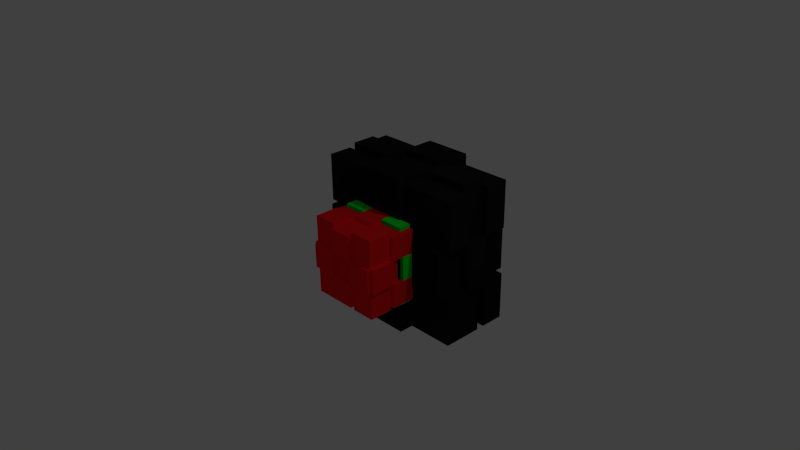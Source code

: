 # Source: Button-Cube.blend  (saved by Blender 2.78.0; exported with 4.5.12 LTS)
import bpy
from mathutils import Matrix  # noqa: F401  (used for matrix-valued properties, if any)

bpy.ops.wm.read_factory_settings(use_empty=True)
scene = bpy.context.scene
scene.name = 'Scene'

# ---- collections
col_collection_1 = bpy.data.collections.new('Collection 1'); scene.collection.children.link(col_collection_1)

# ---- materials (node trees are filled in below, after node groups)
mat_button_cube_front_pressed = bpy.data.materials.new('Button-Cube-Front-Pressed')
mat_button_cube_front_pressed.alpha_threshold = 0.0
mat_button_cube_front_pressed.use_transparent_shadow = False
mat_button_cube_front_pressed.diffuse_color = (0.0, 1.0, 0.03172, 1.0)
mat_button_cube_front_pressed.roughness = 0.5
mat_button_cube_front_pressed.line_color = (0.0, 0.0, 0.0, 1.0)
mat_button_cube_base = bpy.data.materials.new('Button-Cube-Base')
mat_button_cube_base.alpha_threshold = 0.0
mat_button_cube_base.use_transparent_shadow = False
mat_button_cube_base.diffuse_color = (0.01, 0.01, 0.01, 1.0)
mat_button_cube_base.roughness = 0.5
mat_button_cube_front_unpressed = bpy.data.materials.new('Button-Cube-Front-Unpressed')
mat_button_cube_front_unpressed.alpha_threshold = 0.0
mat_button_cube_front_unpressed.use_transparent_shadow = False
mat_button_cube_front_unpressed.diffuse_color = (1.0, 0.01, 0.01, 1.0)
mat_button_cube_front_unpressed.roughness = 0.5
mat_button_cube_front_unpressed.line_color = (0.0, 0.0, 0.0, 1.0)

# ---- material node trees

# ---- world
world_world = bpy.data.worlds.new('World'); scene.world = world_world
world_world.color = (0.05088, 0.05088, 0.05088)
world_world.use_sun_shadow = False
world_world.sun_shadow_jitter_overblur = 0.0
world_world.cycles.sampling_method = 'NONE'
world_world.cycles.sample_map_resolution = 256

# ---- cameras
cam_camera = bpy.data.cameras.new('Camera')
cam_camera.clip_end = 100.0
cam_camera.lens = 35.0
cam_camera.sensor_width = 32.0
cam_camera.sensor_height = 18.0
cam_camera.ortho_scale = 7.314
cam_camera.dof.focus_distance = 0.0
cam_camera.dof.aperture_fstop = 128.0

# ---- lights
light_lamp = bpy.data.lights.new('Lamp', 'POINT')
light_lamp.transmission_factor = 0.0
light_lamp.cutoff_distance = 30.0
light_lamp.energy = 100.0
light_lamp.shadow_buffer_clip_start = 1.001
light_lamp.shadow_soft_size = 0.1
light_lamp.shadow_maximum_resolution = 0.006
light_lamp.use_absolute_resolution = True
light_lamp.cycles.use_multiple_importance_sampling = False

# ---- meshes
me_cube_002 = bpy.data.meshes.new('Cube.002')
me_cube_002.from_pydata([(0.5, 0.5, -0.5), (0.5, -0.5, -0.5), (-0.5, -0.5, -0.5), (-0.5, 0.5, -0.5), (0.5, 0.5, 0.5), (0.5, -0.5, 0.5), (-0.5, -0.5, 0.5), (-0.5, 0.5, 0.5), (0.5, 0.1667, -0.5), (0.5, -0.1667, -0.5), (0.1667, 0.5, -0.5), (-0.1667, 0.5, -0.5), (0.5, 0.5, -0.1667), (0.5, 0.5, 0.1667), (0.1667, -0.5, -0.5), (-0.1667, -0.5, -0.5), (0.5, -0.5, -0.1667), (0.5, -0.5, 0.1667), (-0.5, -0.1667, -0.5), (-0.5, 0.1667, -0.5), (-0.5, -0.5, -0.1667), (-0.5, -0.5, 0.1667), (-0.5, 0.5, -0.1667), (-0.5, 0.5, 0.1667), (0.5, 0.1667, 0.5), (0.5, -0.1667, 0.5), (0.1667, 0.5, 0.5), (-0.1667, 0.5, 0.5), (0.1667, -0.5, 0.5), (-0.1667, -0.5, 0.5), (-0.5, -0.1667, 0.5), (-0.5, 0.1667, 0.5), (0.1667, 0.5, 0.1667), (-0.1667, 0.5, 0.1667), (0.1667, 0.5, -0.1667), (-0.1667, 0.5, -0.1667), (-0.5, -0.1667, -0.1667), (-0.5, 0.1667, -0.1667), (-0.5, -0.1667, 0.1667), (-0.5, 0.1667, 0.1667), (0.1667, -0.5, -0.1667), (-0.1667, -0.5, -0.1667), (0.1667, -0.5, 0.1667), (-0.1667, -0.5, 0.1667), (0.5, 0.1667, -0.1667), (0.5, -0.1667, -0.1667), (0.5, 0.1667, 0.1667), (0.5, -0.1667, 0.1667), (0.1667, 0.1667, 0.5), (0.1667, -0.1667, 0.5), (-0.1667, 0.1667, 0.5), (-0.1667, -0.1667, 0.5), (0.1667, 0.1667, -0.5), (-0.1667, 0.1667, -0.5), (0.1667, -0.1667, -0.5), (-0.1667, -0.1667, -0.5), (-0.1667, -0.1667, -0.55), (-0.1667, -0.5, -0.55), (-0.5, -0.5, -0.55), (-0.5, -0.1667, -0.55), (-0.1667, -0.1667, 0.55), (-0.5, -0.1667, 0.55), (-0.5, -0.5, 0.55), (-0.1667, -0.5, 0.55), (-0.1667, 0.55, 0.1667), (-0.1667, 0.55, -0.1667), (-0.5, 0.55, -0.1667), (-0.5, 0.55, 0.1667), (0.1667, 0.55, 0.5), (0.1667, 0.55, 0.1667), (-0.1667, 0.55, 0.1667), (-0.1667, 0.55, 0.5), (0.5, 0.55, 0.1667), (0.5, 0.55, -0.1667), (0.1667, 0.55, -0.1667), (0.1667, 0.55, 0.1667), (0.1667, 0.55, -0.1667), (0.1667, 0.55, -0.5), (-0.1667, 0.55, -0.5), (-0.1667, 0.55, -0.1667), (-0.55, 0.1667, -0.1667), (-0.55, 0.1667, 0.1667), (-0.55, 0.5, 0.1667), (-0.55, 0.5, -0.1667), (-0.55, -0.1667, -0.5), (-0.55, -0.1667, -0.1667), (-0.55, 0.1667, -0.1667), (-0.55, 0.1667, -0.5), (-0.55, -0.5, -0.1667), (-0.55, -0.5, 0.1667), (-0.55, -0.1667, 0.1667), (-0.55, -0.1667, -0.1667), (-0.55, -0.1667, 0.1667), (-0.55, -0.1667, 0.5), (-0.55, 0.1667, 0.5), (-0.55, 0.1667, 0.1667), (-0.1667, -0.55, -0.1667), (-0.1667, -0.55, 0.1667), (-0.5, -0.55, 0.1667), (-0.5, -0.55, -0.1667), (0.1667, -0.55, -0.5), (0.1667, -0.55, -0.1667), (-0.1667, -0.55, -0.1667), (-0.1667, -0.55, -0.5), (0.5, -0.55, -0.1667), (0.5, -0.55, 0.1667), (0.1667, -0.55, 0.1667), (0.1667, -0.55, -0.1667), (0.1667, -0.55, 0.1667), (0.1667, -0.55, 0.5), (-0.1667, -0.55, 0.5), (-0.1667, -0.55, 0.1667), (0.55, -0.1667, -0.1667), (0.55, -0.1667, 0.1667), (0.55, -0.5, 0.1667), (0.55, -0.5, -0.1667), (0.55, 0.1667, -0.5), (0.55, 0.1667, -0.1667), (0.55, -0.1667, -0.1667), (0.55, -0.1667, -0.5), (0.55, 0.5, -0.1667), (0.55, 0.5, 0.1667), (0.55, 0.1667, 0.1667), (0.55, 0.1667, -0.1667), (0.55, 0.1667, 0.1667), (0.55, 0.1667, 0.5), (0.55, -0.1667, 0.5), (0.55, -0.1667, 0.1667), (0.5, -0.1667, 0.55), (0.1667, -0.1667, 0.55), (0.1667, -0.5, 0.55), (0.5, -0.5, 0.55), (0.5, 0.5, 0.55), (0.1667, 0.5, 0.55), (0.1667, 0.1667, 0.55), (0.5, 0.1667, 0.55), (0.1667, 0.1667, 0.55), (-0.1667, 0.1667, 0.55), (-0.1667, -0.1667, 0.55), (0.1667, -0.1667, 0.55), (-0.1667, 0.5, 0.55), (-0.5, 0.5, 0.55), (-0.5, 0.1667, 0.55), (-0.1667, 0.1667, 0.55), (-0.1667, 0.5, -0.55), (-0.1667, 0.1667, -0.55), (-0.5, 0.1667, -0.55), (-0.5, 0.5, -0.55), (0.5, 0.5, -0.55), (0.5, 0.1667, -0.55), (0.1667, 0.1667, -0.55), (0.1667, 0.5, -0.55), (0.1667, 0.1667, -0.55), (0.1667, -0.1667, -0.55), (-0.1667, -0.1667, -0.55), (-0.1667, 0.1667, -0.55), (0.5, -0.1667, -0.55), (0.5, -0.5, -0.55), (0.1667, -0.5, -0.55), (0.1667, -0.1667, -0.55)], [], [(56, 57, 58, 59), (60, 61, 62, 63), (47, 25, 5, 17), (43, 29, 6, 21), (39, 31, 7, 23), (35, 11, 3, 22), (27, 33, 23, 7), (64, 65, 66, 67), (4, 13, 32, 26), (68, 69, 70, 71), (72, 73, 74, 75), (32, 34, 35, 33), (12, 0, 10, 34), (76, 77, 78, 79), (19, 37, 22, 3), (80, 81, 82, 83), (2, 20, 36, 18), (84, 85, 86, 87), (88, 89, 90, 91), (36, 38, 39, 37), (21, 6, 30, 38), (92, 93, 94, 95), (15, 41, 20, 2), (96, 97, 98, 99), (1, 16, 40, 14), (100, 101, 102, 103), (104, 105, 106, 107), (40, 42, 43, 41), (17, 5, 28, 42), (108, 109, 110, 111), (9, 45, 16, 1), (112, 113, 114, 115), (0, 12, 44, 8), (116, 117, 118, 119), (120, 121, 122, 123), (44, 46, 47, 45), (13, 4, 24, 46), (124, 125, 126, 127), (128, 129, 130, 131), (49, 51, 29, 28), (132, 133, 134, 135), (24, 48, 49, 25), (26, 27, 50, 48), (136, 137, 138, 139), (140, 141, 142, 143), (50, 31, 30, 51), (144, 145, 146, 147), (53, 55, 18, 19), (148, 149, 150, 151), (10, 52, 53, 11), (8, 9, 54, 52), (152, 153, 154, 155), (156, 157, 158, 159), (54, 14, 15, 55), (55, 15, 57, 56), (15, 2, 58, 57), (2, 18, 59, 58), (18, 55, 56, 59), (51, 30, 61, 60), (30, 6, 62, 61), (6, 29, 63, 62), (29, 51, 60, 63), (33, 35, 65, 64), (35, 22, 66, 65), (22, 23, 67, 66), (23, 33, 64, 67), (26, 32, 69, 68), (32, 33, 70, 69), (33, 27, 71, 70), (27, 26, 68, 71), (13, 12, 73, 72), (12, 34, 74, 73), (34, 32, 75, 74), (32, 13, 72, 75), (34, 10, 77, 76), (10, 11, 78, 77), (11, 35, 79, 78), (35, 34, 76, 79), (37, 39, 81, 80), (39, 23, 82, 81), (23, 22, 83, 82), (22, 37, 80, 83), (18, 36, 85, 84), (36, 37, 86, 85), (37, 19, 87, 86), (19, 18, 84, 87), (20, 21, 89, 88), (21, 38, 90, 89), (38, 36, 91, 90), (36, 20, 88, 91), (38, 30, 93, 92), (30, 31, 94, 93), (31, 39, 95, 94), (39, 38, 92, 95), (41, 43, 97, 96), (43, 21, 98, 97), (21, 20, 99, 98), (20, 41, 96, 99), (14, 40, 101, 100), (40, 41, 102, 101), (41, 15, 103, 102), (15, 14, 100, 103), (16, 17, 105, 104), (17, 42, 106, 105), (42, 40, 107, 106), (40, 16, 104, 107), (42, 28, 109, 108), (28, 29, 110, 109), (29, 43, 111, 110), (43, 42, 108, 111), (45, 47, 113, 112), (47, 17, 114, 113), (17, 16, 115, 114), (16, 45, 112, 115), (8, 44, 117, 116), (44, 45, 118, 117), (45, 9, 119, 118), (9, 8, 116, 119), (12, 13, 121, 120), (13, 46, 122, 121), (46, 44, 123, 122), (44, 12, 120, 123), (46, 24, 125, 124), (24, 25, 126, 125), (25, 47, 127, 126), (47, 46, 124, 127), (25, 49, 129, 128), (49, 28, 130, 129), (28, 5, 131, 130), (5, 25, 128, 131), (4, 26, 133, 132), (26, 48, 134, 133), (48, 24, 135, 134), (24, 4, 132, 135), (48, 50, 137, 136), (50, 51, 138, 137), (51, 49, 139, 138), (49, 48, 136, 139), (27, 7, 141, 140), (7, 31, 142, 141), (31, 50, 143, 142), (50, 27, 140, 143), (11, 53, 145, 144), (53, 19, 146, 145), (19, 3, 147, 146), (3, 11, 144, 147), (0, 8, 149, 148), (8, 52, 150, 149), (52, 10, 151, 150), (10, 0, 148, 151), (52, 54, 153, 152), (54, 55, 154, 153), (55, 53, 155, 154), (53, 52, 152, 155), (9, 1, 157, 156), (1, 14, 158, 157), (14, 54, 159, 158), (54, 9, 156, 159)])
me_cube_002.materials.append(mat_button_cube_front_pressed)
me_cube_002.use_remesh_preserve_volume = False
me_cube_002.use_remesh_preserve_attributes = False
me_cube_002.use_mirror_vertex_groups = False
me_cube_002.update()
me_cube_001 = bpy.data.meshes.new('Cube.001')
me_cube_001.from_pydata([(-1.1, -0.5, -1.0), (-1.1, -0.5, 1.0), (-1.1, 0.5, -1.0), (-1.1, 0.5, 1.0), (1.1, -0.5, -1.0), (1.1, -0.5, 1.0), (1.1, 0.5, -1.0), (1.1, 0.5, 1.0), (-1.0, -0.6, -0.3333), (-1.0, -0.6, 0.3333), (-1.0, -0.1667, 1.1), (-1.0, 0.1667, 1.1), (-1.0, 0.6, 0.3333), (-1.0, 0.6, -0.3333), (-1.0, 0.1667, -1.1), (-1.0, -0.1667, -1.1), (-0.3333, 0.6, 1.1), (0.3333, 0.6, 1.1), (1.0, 0.6, 0.3333), (1.0, 0.6, -0.3333), (0.3333, 0.6, -1.1), (-0.3333, 0.6, -1.1), (1.0, 0.1667, 1.1), (1.0, -0.1667, 1.1), (1.0, -0.6, 0.3333), (1.0, -0.6, -0.3333), (1.0, -0.1667, -1.1), (1.0, 0.1667, -1.1), (0.3333, -0.6, 1.1), (-0.3333, -0.6, 1.1), (-0.3333, -0.6, -1.1), (0.3333, -0.6, -1.1), (0.3333, -0.1667, 1.1), (-0.3333, -0.1667, 1.1), (0.3333, 0.1667, 1.1), (-0.3333, 0.1667, 1.1), (-0.3333, -0.1667, -1.1), (0.3333, -0.1667, -1.1), (-0.3333, 0.1667, -1.1), (0.3333, 0.1667, -1.1), (0.3333, -0.6, 0.3333), (0.3333, -0.6, -0.3333), (-0.3333, -0.6, 0.3333), (-0.3333, -0.6, -0.3333), (1.1, 0.1667, 0.3333), (1.1, 0.1667, -0.3333), (1.1, -0.1667, 0.3333), (1.1, -0.1667, -0.3333), (-0.3333, 0.6, 0.3333), (-0.3333, 0.6, -0.3333), (0.3333, 0.6, 0.3333), (0.3333, 0.6, -0.3333), (-1.1, -0.1667, 0.3333), (-1.1, -0.1667, -0.3333), (-1.1, 0.1667, 0.3333), (-1.1, 0.1667, -0.3333), (-1.0, -0.5, 1.0), (-1.0, -0.5, 0.3333), (-1.1, -0.5, 0.3333), (-1.0, 0.5, 1.0), (-1.0, 0.1667, 1.0), (-1.1, 0.1667, 1.0), (-1.0, 0.5, -1.0), (-1.0, 0.5, -0.3333), (-1.1, 0.5, -0.3333), (-1.0, -0.5, -1.0), (-1.0, -0.1667, -1.0), (-1.1, -0.1667, -1.0), (1.0, 0.5, -1.0), (1.0, 0.5, -0.3333), (1.1, 0.5, -0.3333), (1.0, -0.5, 1.0), (1.0, -0.1667, 1.0), (1.1, -0.1667, 1.0), (1.0, -0.5, -1.0), (1.0, -0.5, -0.3333), (1.1, -0.5, -0.3333), (1.0, 0.5, 1.0), (1.0, 0.1667, -1.0), (1.1, 0.1667, -1.0), (-1.0, -0.5, -0.3333), (-1.1, -0.5, -0.3333), (-1.0, -0.1667, 1.0), (-1.1, -0.1667, 1.0), (-1.0, 0.5, 0.3333), (-1.1, 0.5, 0.3333), (-1.0, 0.1667, -1.0), (-1.1, 0.1667, -1.0), (0.3333, -0.5, 1.0), (1.0, 0.5, 0.3333), (1.1, 0.5, 0.3333), (1.0, 0.1667, 1.0), (1.1, 0.1667, 1.0), (1.0, -0.5, 0.3333), (1.1, -0.5, 0.3333), (1.0, -0.1667, -1.0), (1.1, -0.1667, -1.0), (-0.3333, -0.1667, 1.0), (-0.3333, -0.1667, 1.1), (0.3333, -0.1667, 1.0), (0.3333, -0.1667, 1.1), (-0.3333, 0.1667, 1.0), (-0.3333, 0.1667, 1.1), (0.3333, 0.1667, 1.0), (0.3333, 0.1667, 1.1), (-0.3333, -0.5, 1.0), (0.3333, 0.5, 1.0), (-0.3333, 0.5, 1.0), (-0.3333, -0.5, -1.0), (0.3333, -0.1667, -1.0), (0.3333, -0.1667, -1.1), (-0.3333, -0.1667, -1.0), (-0.3333, -0.1667, -1.1), (0.3333, 0.1667, -1.0), (0.3333, 0.1667, -1.1), (-0.3333, 0.1667, -1.0), (-0.3333, 0.1667, -1.1), (0.3333, -0.5, -1.0), (-0.3333, 0.5, -1.0), (0.3333, 0.5, -1.0), (0.3333, -0.5, -0.3333), (0.3333, -0.6, -0.3333), (0.3333, -0.5, 0.3333), (0.3333, -0.6, 0.3333), (-0.3333, -0.5, -0.3333), (-0.3333, -0.6, -0.3333), (-0.3333, -0.5, 0.3333), (-0.3333, -0.6, 0.3333), (1.0, 0.1667, -0.3333), (1.1, 0.1667, -0.3333), (1.0, 0.1667, 0.3333), (1.1, 0.1667, 0.3333), (1.0, -0.1667, -0.3333), (1.1, -0.1667, -0.3333), (1.0, -0.1667, 0.3333), (1.1, -0.1667, 0.3333), (-0.3333, 0.5, -0.3333), (-0.3333, 0.6, -0.3333), (-0.3333, 0.5, 0.3333), (-0.3333, 0.6, 0.3333), (0.3333, 0.5, -0.3333), (0.3333, 0.6, -0.3333), (0.3333, 0.5, 0.3333), (0.3333, 0.6, 0.3333), (-1.0, -0.1667, -0.3333), (-1.1, -0.1667, -0.3333), (-1.0, -0.1667, 0.3333), (-1.1, -0.1667, 0.3333), (-1.0, 0.1667, -0.3333), (-1.1, 0.1667, -0.3333), (-1.0, 0.1667, 0.3333), (-1.1, 0.1667, 0.3333)], [], [(149, 64, 2, 87), (140, 69, 68, 119), (133, 76, 4, 96), (124, 80, 65, 108), (113, 119, 68, 78), (101, 107, 59, 60), (105, 97, 82, 56), (98, 102, 11, 10), (71, 72, 99, 88), (28, 32, 33, 29), (23, 22, 104, 100), (99, 103, 101, 97), (91, 77, 106, 103), (34, 17, 16, 35), (117, 109, 95, 74), (110, 114, 27, 26), (65, 66, 111, 108), (30, 36, 37, 31), (15, 14, 116, 112), (111, 115, 113, 109), (86, 62, 118, 115), (38, 21, 20, 39), (75, 120, 117, 74), (121, 125, 30, 31), (71, 88, 122, 93), (24, 40, 41, 25), (28, 29, 127, 123), (122, 126, 124, 120), (105, 56, 57, 126), (42, 9, 8, 43), (70, 129, 79, 6), (128, 132, 95, 78), (7, 92, 131, 90), (89, 130, 128, 69), (91, 72, 134, 130), (44, 46, 47, 45), (73, 5, 94, 135), (134, 93, 75, 132), (63, 136, 118, 62), (137, 141, 20, 21), (59, 107, 138, 84), (12, 48, 49, 13), (16, 17, 143, 139), (138, 142, 140, 136), (106, 77, 89, 142), (50, 18, 19, 51), (81, 145, 67, 0), (144, 148, 86, 66), (1, 83, 147, 58), (57, 146, 144, 80), (82, 60, 150, 146), (52, 54, 55, 53), (61, 3, 85, 151), (150, 84, 63, 148), (1, 58, 57, 56), (3, 61, 60, 59), (2, 64, 63, 62), (0, 67, 66, 65), (70, 6, 68, 69), (5, 73, 72, 71), (4, 76, 75, 74), (6, 79, 78, 68), (81, 0, 65, 80), (8, 9, 57, 80), (83, 1, 56, 82), (10, 11, 60, 82), (85, 3, 59, 84), (12, 13, 63, 84), (87, 2, 62, 86), (14, 15, 66, 86), (7, 90, 89, 77), (19, 18, 89, 69), (92, 7, 77, 91), (22, 23, 72, 91), (94, 5, 71, 93), (24, 25, 75, 93), (96, 4, 74, 95), (26, 27, 78, 95), (98, 10, 82, 97), (23, 100, 99, 72), (33, 32, 99, 97), (11, 102, 101, 60), (104, 22, 91, 103), (34, 35, 101, 103), (32, 28, 88, 99), (29, 33, 97, 105), (100, 104, 103, 99), (102, 98, 97, 101), (17, 34, 103, 106), (35, 16, 107, 101), (110, 26, 95, 109), (15, 112, 111, 66), (37, 36, 111, 109), (27, 114, 113, 78), (116, 14, 86, 115), (38, 39, 113, 115), (36, 30, 108, 111), (31, 37, 109, 117), (112, 116, 115, 111), (114, 110, 109, 113), (21, 38, 115, 118), (39, 20, 119, 113), (121, 31, 117, 120), (28, 123, 122, 88), (41, 40, 122, 120), (30, 125, 124, 108), (127, 29, 105, 126), (42, 43, 124, 126), (40, 24, 93, 122), (25, 41, 120, 75), (123, 127, 126, 122), (125, 121, 120, 124), (9, 42, 126, 57), (43, 8, 80, 124), (79, 129, 128, 78), (131, 92, 91, 130), (44, 45, 128, 130), (133, 96, 95, 132), (73, 135, 134, 72), (47, 46, 134, 132), (90, 131, 130, 89), (129, 70, 69, 128), (46, 44, 130, 134), (45, 47, 132, 128), (135, 94, 93, 134), (76, 133, 132, 75), (137, 21, 118, 136), (16, 139, 138, 107), (49, 48, 138, 136), (20, 141, 140, 119), (143, 17, 106, 142), (50, 51, 140, 142), (48, 12, 84, 138), (13, 49, 136, 63), (139, 143, 142, 138), (141, 137, 136, 140), (18, 50, 142, 89), (51, 19, 69, 140), (67, 145, 144, 66), (147, 83, 82, 146), (52, 53, 144, 146), (149, 87, 86, 148), (61, 151, 150, 60), (55, 54, 150, 148), (58, 147, 146, 57), (145, 81, 80, 144), (54, 52, 146, 150), (53, 55, 148, 144), (151, 85, 84, 150), (64, 149, 148, 63)])
me_cube_001.materials.append(mat_button_cube_base)
me_cube_001.use_remesh_preserve_volume = False
me_cube_001.use_remesh_preserve_attributes = False
me_cube_001.use_mirror_vertex_groups = False
me_cube_001.update()
me_cube = bpy.data.meshes.new('Cube')
me_cube.from_pydata([(0.5, 0.5, -0.5), (0.5, -0.5, -0.5), (-0.5, -0.5, -0.5), (-0.5, 0.5, -0.5), (0.5, 0.5, 0.5), (0.5, -0.5, 0.5), (-0.5, -0.5, 0.5), (-0.5, 0.5, 0.5), (0.5, 0.1667, -0.5), (0.5, -0.1667, -0.5), (0.1667, 0.5, -0.5), (-0.1667, 0.5, -0.5), (0.5, 0.5, -0.1667), (0.5, 0.5, 0.1667), (0.1667, -0.5, -0.5), (-0.1667, -0.5, -0.5), (0.5, -0.5, -0.1667), (0.5, -0.5, 0.1667), (-0.5, -0.1667, -0.5), (-0.5, 0.1667, -0.5), (-0.5, -0.5, -0.1667), (-0.5, -0.5, 0.1667), (-0.5, 0.5, -0.1667), (-0.5, 0.5, 0.1667), (0.5, 0.1667, 0.5), (0.5, -0.1667, 0.5), (0.1667, 0.5, 0.5), (-0.1667, 0.5, 0.5), (0.1667, -0.5, 0.5), (-0.1667, -0.5, 0.5), (-0.5, -0.1667, 0.5), (-0.5, 0.1667, 0.5), (0.1667, 0.5, 0.1667), (-0.1667, 0.5, 0.1667), (0.1667, 0.5, -0.1667), (-0.1667, 0.5, -0.1667), (-0.5, -0.1667, -0.1667), (-0.5, 0.1667, -0.1667), (-0.5, -0.1667, 0.1667), (-0.5, 0.1667, 0.1667), (0.1667, -0.5, -0.1667), (-0.1667, -0.5, -0.1667), (0.1667, -0.5, 0.1667), (-0.1667, -0.5, 0.1667), (0.5, 0.1667, -0.1667), (0.5, -0.1667, -0.1667), (0.5, 0.1667, 0.1667), (0.5, -0.1667, 0.1667), (0.1667, 0.1667, 0.5), (0.1667, -0.1667, 0.5), (-0.1667, 0.1667, 0.5), (-0.1667, -0.1667, 0.5), (0.1667, 0.1667, -0.5), (-0.1667, 0.1667, -0.5), (0.1667, -0.1667, -0.5), (-0.1667, -0.1667, -0.5), (-0.1667, -0.1667, -0.55), (-0.1667, -0.5, -0.55), (-0.5, -0.5, -0.55), (-0.5, -0.1667, -0.55), (-0.1667, -0.1667, 0.55), (-0.5, -0.1667, 0.55), (-0.5, -0.5, 0.55), (-0.1667, -0.5, 0.55), (-0.1667, 0.55, 0.1667), (-0.1667, 0.55, -0.1667), (-0.5, 0.55, -0.1667), (-0.5, 0.55, 0.1667), (0.1667, 0.55, 0.5), (0.1667, 0.55, 0.1667), (-0.1667, 0.55, 0.1667), (-0.1667, 0.55, 0.5), (0.5, 0.55, 0.1667), (0.5, 0.55, -0.1667), (0.1667, 0.55, -0.1667), (0.1667, 0.55, 0.1667), (0.1667, 0.55, -0.1667), (0.1667, 0.55, -0.5), (-0.1667, 0.55, -0.5), (-0.1667, 0.55, -0.1667), (-0.55, 0.1667, -0.1667), (-0.55, 0.1667, 0.1667), (-0.55, 0.5, 0.1667), (-0.55, 0.5, -0.1667), (-0.55, -0.1667, -0.5), (-0.55, -0.1667, -0.1667), (-0.55, 0.1667, -0.1667), (-0.55, 0.1667, -0.5), (-0.55, -0.5, -0.1667), (-0.55, -0.5, 0.1667), (-0.55, -0.1667, 0.1667), (-0.55, -0.1667, -0.1667), (-0.55, -0.1667, 0.1667), (-0.55, -0.1667, 0.5), (-0.55, 0.1667, 0.5), (-0.55, 0.1667, 0.1667), (-0.1667, -0.55, -0.1667), (-0.1667, -0.55, 0.1667), (-0.5, -0.55, 0.1667), (-0.5, -0.55, -0.1667), (0.1667, -0.55, -0.5), (0.1667, -0.55, -0.1667), (-0.1667, -0.55, -0.1667), (-0.1667, -0.55, -0.5), (0.5, -0.55, -0.1667), (0.5, -0.55, 0.1667), (0.1667, -0.55, 0.1667), (0.1667, -0.55, -0.1667), (0.1667, -0.55, 0.1667), (0.1667, -0.55, 0.5), (-0.1667, -0.55, 0.5), (-0.1667, -0.55, 0.1667), (0.55, -0.1667, -0.1667), (0.55, -0.1667, 0.1667), (0.55, -0.5, 0.1667), (0.55, -0.5, -0.1667), (0.55, 0.1667, -0.5), (0.55, 0.1667, -0.1667), (0.55, -0.1667, -0.1667), (0.55, -0.1667, -0.5), (0.55, 0.5, -0.1667), (0.55, 0.5, 0.1667), (0.55, 0.1667, 0.1667), (0.55, 0.1667, -0.1667), (0.55, 0.1667, 0.1667), (0.55, 0.1667, 0.5), (0.55, -0.1667, 0.5), (0.55, -0.1667, 0.1667), (0.5, -0.1667, 0.55), (0.1667, -0.1667, 0.55), (0.1667, -0.5, 0.55), (0.5, -0.5, 0.55), (0.5, 0.5, 0.55), (0.1667, 0.5, 0.55), (0.1667, 0.1667, 0.55), (0.5, 0.1667, 0.55), (0.1667, 0.1667, 0.55), (-0.1667, 0.1667, 0.55), (-0.1667, -0.1667, 0.55), (0.1667, -0.1667, 0.55), (-0.1667, 0.5, 0.55), (-0.5, 0.5, 0.55), (-0.5, 0.1667, 0.55), (-0.1667, 0.1667, 0.55), (-0.1667, 0.5, -0.55), (-0.1667, 0.1667, -0.55), (-0.5, 0.1667, -0.55), (-0.5, 0.5, -0.55), (0.5, 0.5, -0.55), (0.5, 0.1667, -0.55), (0.1667, 0.1667, -0.55), (0.1667, 0.5, -0.55), (0.1667, 0.1667, -0.55), (0.1667, -0.1667, -0.55), (-0.1667, -0.1667, -0.55), (-0.1667, 0.1667, -0.55), (0.5, -0.1667, -0.55), (0.5, -0.5, -0.55), (0.1667, -0.5, -0.55), (0.1667, -0.1667, -0.55)], [], [(56, 57, 58, 59), (60, 61, 62, 63), (47, 25, 5, 17), (43, 29, 6, 21), (39, 31, 7, 23), (35, 11, 3, 22), (27, 33, 23, 7), (64, 65, 66, 67), (4, 13, 32, 26), (68, 69, 70, 71), (72, 73, 74, 75), (32, 34, 35, 33), (12, 0, 10, 34), (76, 77, 78, 79), (19, 37, 22, 3), (80, 81, 82, 83), (2, 20, 36, 18), (84, 85, 86, 87), (88, 89, 90, 91), (36, 38, 39, 37), (21, 6, 30, 38), (92, 93, 94, 95), (15, 41, 20, 2), (96, 97, 98, 99), (1, 16, 40, 14), (100, 101, 102, 103), (104, 105, 106, 107), (40, 42, 43, 41), (17, 5, 28, 42), (108, 109, 110, 111), (9, 45, 16, 1), (112, 113, 114, 115), (0, 12, 44, 8), (116, 117, 118, 119), (120, 121, 122, 123), (44, 46, 47, 45), (13, 4, 24, 46), (124, 125, 126, 127), (128, 129, 130, 131), (49, 51, 29, 28), (132, 133, 134, 135), (24, 48, 49, 25), (26, 27, 50, 48), (136, 137, 138, 139), (140, 141, 142, 143), (50, 31, 30, 51), (144, 145, 146, 147), (53, 55, 18, 19), (148, 149, 150, 151), (10, 52, 53, 11), (8, 9, 54, 52), (152, 153, 154, 155), (156, 157, 158, 159), (54, 14, 15, 55), (55, 15, 57, 56), (15, 2, 58, 57), (2, 18, 59, 58), (18, 55, 56, 59), (51, 30, 61, 60), (30, 6, 62, 61), (6, 29, 63, 62), (29, 51, 60, 63), (33, 35, 65, 64), (35, 22, 66, 65), (22, 23, 67, 66), (23, 33, 64, 67), (26, 32, 69, 68), (32, 33, 70, 69), (33, 27, 71, 70), (27, 26, 68, 71), (13, 12, 73, 72), (12, 34, 74, 73), (34, 32, 75, 74), (32, 13, 72, 75), (34, 10, 77, 76), (10, 11, 78, 77), (11, 35, 79, 78), (35, 34, 76, 79), (37, 39, 81, 80), (39, 23, 82, 81), (23, 22, 83, 82), (22, 37, 80, 83), (18, 36, 85, 84), (36, 37, 86, 85), (37, 19, 87, 86), (19, 18, 84, 87), (20, 21, 89, 88), (21, 38, 90, 89), (38, 36, 91, 90), (36, 20, 88, 91), (38, 30, 93, 92), (30, 31, 94, 93), (31, 39, 95, 94), (39, 38, 92, 95), (41, 43, 97, 96), (43, 21, 98, 97), (21, 20, 99, 98), (20, 41, 96, 99), (14, 40, 101, 100), (40, 41, 102, 101), (41, 15, 103, 102), (15, 14, 100, 103), (16, 17, 105, 104), (17, 42, 106, 105), (42, 40, 107, 106), (40, 16, 104, 107), (42, 28, 109, 108), (28, 29, 110, 109), (29, 43, 111, 110), (43, 42, 108, 111), (45, 47, 113, 112), (47, 17, 114, 113), (17, 16, 115, 114), (16, 45, 112, 115), (8, 44, 117, 116), (44, 45, 118, 117), (45, 9, 119, 118), (9, 8, 116, 119), (12, 13, 121, 120), (13, 46, 122, 121), (46, 44, 123, 122), (44, 12, 120, 123), (46, 24, 125, 124), (24, 25, 126, 125), (25, 47, 127, 126), (47, 46, 124, 127), (25, 49, 129, 128), (49, 28, 130, 129), (28, 5, 131, 130), (5, 25, 128, 131), (4, 26, 133, 132), (26, 48, 134, 133), (48, 24, 135, 134), (24, 4, 132, 135), (48, 50, 137, 136), (50, 51, 138, 137), (51, 49, 139, 138), (49, 48, 136, 139), (27, 7, 141, 140), (7, 31, 142, 141), (31, 50, 143, 142), (50, 27, 140, 143), (11, 53, 145, 144), (53, 19, 146, 145), (19, 3, 147, 146), (3, 11, 144, 147), (0, 8, 149, 148), (8, 52, 150, 149), (52, 10, 151, 150), (10, 0, 148, 151), (52, 54, 153, 152), (54, 55, 154, 153), (55, 53, 155, 154), (53, 52, 152, 155), (9, 1, 157, 156), (1, 14, 158, 157), (14, 54, 159, 158), (54, 9, 156, 159)])
me_cube.materials.append(mat_button_cube_front_unpressed)
me_cube.use_remesh_preserve_volume = False
me_cube.use_remesh_preserve_attributes = False
me_cube.use_mirror_vertex_groups = False
me_cube.update()

# ---- objects
ob_pressedbutton = bpy.data.objects.new('PressedButton', me_cube_002)
ob_buttonbase = bpy.data.objects.new('ButtonBase', me_cube_001)
ob_unpressedbutton = bpy.data.objects.new('UnpressedButton', me_cube)
ob_lamp = bpy.data.objects.new('Lamp', light_lamp)
ob_camera = bpy.data.objects.new('Camera', cam_camera)

# ---- transforms, parenting, visibility, modifiers, constraints
ob_pressedbutton.location = (0.0, 0.5, 0.0)
ob_pressedbutton.lock_rotations_4d = False
ob_pressedbutton.empty_display_type = 'ARROWS'
ob_pressedbutton.hide_viewport = True
ob_pressedbutton.lineart.crease_threshold = 0.0
ob_buttonbase.location = (0.0, 0.75, 0.0)
ob_buttonbase.lineart.crease_threshold = 0.0
ob_unpressedbutton.location = (0.0, 0.0, 0.0)
ob_unpressedbutton.lock_rotations_4d = False
ob_unpressedbutton.empty_display_type = 'ARROWS'
ob_unpressedbutton.lineart.crease_threshold = 0.0
ob_lamp.location = (4.076, 1.005, 5.904)
ob_lamp.rotation_euler = (0.6503, 0.05522, 1.866)
ob_lamp.lock_rotations_4d = False
ob_lamp.empty_display_type = 'ARROWS'
ob_lamp.color = (0.0, 0.0, 0.0, 0.0)
ob_lamp.lineart.crease_threshold = 0.0
ob_camera.location = (7.481, -6.508, 5.344)
ob_camera.rotation_euler = (1.109, 0.01082, 0.8149)
ob_camera.lock_rotations_4d = False
ob_camera.empty_display_type = 'ARROWS'
ob_camera.color = (0.0, 0.0, 0.0, 0.0)
ob_camera.display_type = 'WIRE'
ob_camera.lineart.crease_threshold = 0.0

# ---- collection membership
col_collection_1.objects.link(ob_pressedbutton)
col_collection_1.objects.link(ob_buttonbase)
col_collection_1.objects.link(ob_unpressedbutton)
col_collection_1.objects.link(ob_lamp)
col_collection_1.objects.link(ob_camera)

# ---- scene / render settings (as saved in the file)
scene.camera = ob_camera
scene.frame_start = 1; scene.frame_end = 42; scene.frame_set(0)
scene.render.engine = 'BLENDER_EEVEE_NEXT'
scene.render.resolution_percentage = 50
scene.render.dither_intensity = 0.0
scene.cycles.use_denoising = False
scene.cycles.samples = 10
scene.cycles.sampling_pattern = 'TABULATED_SOBOL'
scene.cycles.light_sampling_threshold = 0.0
scene.cycles.use_adaptive_sampling = False
scene.cycles.use_light_tree = False
scene.cycles.blur_glossy = 0.0
scene.cycles.pixel_filter_type = 'GAUSSIAN'
scene.cycles.sample_clamp_indirect = 0.0
scene.view_settings.view_transform = 'Standard'
bpy.context.view_layer.update()
